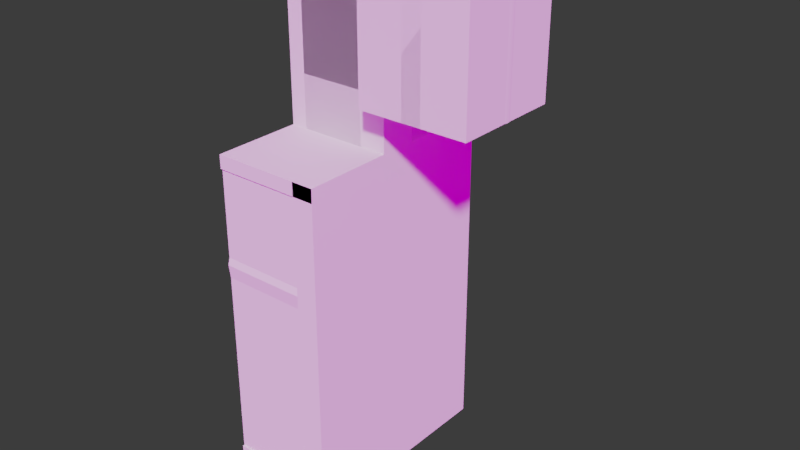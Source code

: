 # Source: pods.blend  (saved by Blender 4.2.66; exported with 4.5.12 LTS)
import bpy
from mathutils import Matrix  # noqa: F401  (used for matrix-valued properties, if any)

bpy.ops.wm.read_factory_settings(use_empty=True)
scene = bpy.context.scene
scene.name = 'Scene'

# ---- collections
col_reference = bpy.data.collections.new('reference'); scene.collection.children.link(col_reference)
col_avatars = bpy.data.collections.new('avatars'); col_reference.children.link(col_avatars)
col_images = bpy.data.collections.new('images'); col_reference.children.link(col_images)
col_scene = bpy.data.collections.new('scene'); col_reference.children.link(col_scene)
col_scratch = bpy.data.collections.new('scratch'); scene.collection.children.link(col_scratch)
col_cutters = bpy.data.collections.new('Cutters'); scene.collection.children.link(col_cutters)
col_elavator_pod = bpy.data.collections.new('elavator.pod'); scene.collection.children.link(col_elavator_pod)
col_scale_person = bpy.data.collections.new('scale-person')  # instanced only; not linked into the scene
col_scene_1 = bpy.data.collections.new('scene')  # instanced only; not linked into the scene

# ---- images (referenced by path relative to the original .blend; pixels are not part of the script)
import os
ASSET_DIR = os.environ.get("B2B_ASSET_DIR", "")  # directory of the original .blend (textures are referenced by path, not embedded)
HERE = os.path.dirname(os.path.abspath(__file__))  # packed textures are extracted next to this script under _unpacked/

def load_image(name, relpath, width, height, colorspace="sRGB"):
    """Load a texture the original file referenced (path relative to the .blend, or extracted next to this script)."""
    p = next((c for c in (os.path.join(HERE, relpath), os.path.join(ASSET_DIR, relpath)) if relpath and os.path.exists(c)), "")
    if p:
        img = bpy.data.images.load(p, check_existing=True)
        img.name = name
    else:  # same state as the original file: an image datablock whose file is absent (Cycles renders it pink)
        img = bpy.data.images.new(name, width, height)
        img.source = "FILE"
        img.filepath = "//" + (relpath or name)
    img.colorspace_settings.name = colorspace
    return img
img_air_museum_playground_4k_exr = load_image('air_museum_playground_4k.exr', 'air_museum_playground_4k.exr', 1024, 1024, 'Linear Rec.709')

# ---- materials (node trees are filled in below, after node groups)
mat_dcl_avatarwearables_r0 = bpy.data.materials.new('dcl.AvatarWearables.R0')

# ---- node groups
ng_smooth_by_angle = bpy.data.node_groups.new('Smooth by Angle', 'GeometryNodeTree')
_s = ng_smooth_by_angle.interface.new_socket(name='Mesh', in_out='OUTPUT', socket_type='NodeSocketGeometry')
_s = ng_smooth_by_angle.interface.new_socket(name='Mesh', in_out='INPUT', socket_type='NodeSocketGeometry')
_s = ng_smooth_by_angle.interface.new_socket(name='Angle', in_out='INPUT', socket_type='NodeSocketFloat')
_s.subtype = 'ANGLE'
_s.default_value = 0.5236
_s.min_value = 0.0
_s.max_value = 3.142
_s.description = 'Maximum face angle for smooth edges'
_s = ng_smooth_by_angle.interface.new_socket(name='Ignore Sharpness', in_out='INPUT', socket_type='NodeSocketBool')
_s.force_non_field = True
ng_smooth_by_angle.description = 'Set the sharpness of mesh edges based on the angle between the neighboring faces'
_N = ng_smooth_by_angle.nodes; _L = ng_smooth_by_angle.links
n0 = _N.new('GeometryNodeSetShadeSmooth'); n0.name = 'Set Shade Smooth'; n0.location = (120, -80)
n0.domain = 'EDGE'
n1 = _N.new('GeometryNodeSetShadeSmooth'); n1.name = 'Set Shade Smooth.001'; n1.location = (300, -80)
n2 = _N.new('NodeGroupOutput'); n2.name = 'Group Output'; n2.location = (480, -80)
n3 = _N.new('GeometryNodeInputMeshEdgeAngle'); n3.name = 'Edge Angle'; n3.location = (-440, -240)
n4 = _N.new('NodeGroupInput'); n4.name = 'Group Input'; n4.location = (-80, -80)
n5 = _N.new('GeometryNodeInputEdgeSmooth'); n5.name = 'Is Edge Smooth'; n5.location = (-260, -120)
n6 = _N.new('GeometryNodeInputShadeSmooth'); n6.name = 'Is Shade Smooth'; n6.location = (-440, -397)
n7 = _N.new('FunctionNodeCompare'); n7.name = 'Compare'; n7.location = (-260, -260)
n7.operation = 'LESS_EQUAL'
n7.inputs[6].default_value = (0.0, 0.0, 0.0, 0.0)
n7.inputs[7].default_value = (0.0, 0.0, 0.0, 0.0)
n8 = _N.new('FunctionNodeBooleanMath'); n8.name = 'Boolean Math.001'; n8.location = (-80, -260)
n9 = _N.new('NodeGroupInput'); n9.name = 'Group Input.001'; n9.location = (-440, -329)
n10 = _N.new('NodeGroupInput'); n10.name = 'Group Input.002'; n10.location = (-259, -189)
n11 = _N.new('FunctionNodeBooleanMath'); n11.name = 'Boolean Math'; n11.location = (-80, -149)
n11.operation = 'OR'
n12 = _N.new('FunctionNodeBooleanMath'); n12.name = 'Boolean Math.002'; n12.location = (-260, -380)
n12.operation = 'OR'
n13 = _N.new('NodeGroupInput'); n13.name = 'Group Input.003'; n13.location = (-440, -460)
_L.new(n3.outputs[0], n7.inputs[0])
_L.new(n1.outputs[0], n2.inputs[0])
_L.new(n9.outputs[1], n7.inputs[1])
_L.new(n7.outputs[0], n8.inputs[0])
_L.new(n4.outputs[0], n0.inputs[0])
_L.new(n0.outputs[0], n1.inputs[0])
_L.new(n8.outputs[0], n0.inputs[2])
_L.new(n10.outputs[2], n11.inputs[1])
_L.new(n5.outputs[0], n11.inputs[0])
_L.new(n11.outputs[0], n0.inputs[1])
_L.new(n13.outputs[2], n12.inputs[1])
_L.new(n6.outputs[0], n12.inputs[0])
_L.new(n12.outputs[0], n8.inputs[1])
n2.is_active_output = True

# ---- material node trees

# ---- world
world_world = bpy.data.worlds.new('World'); scene.world = world_world
world_world.use_nodes = True; world_world.node_tree.nodes.clear()
_N = world_world.node_tree.nodes; _L = world_world.node_tree.links
n0 = _N.new('NodeReroute'); n0.name = 'Reroute'; n0.location = (-260, 300)
n0.width = 16
n1 = _N.new('ShaderNodeBackground'); n1.name = 'Background.001'; n1.location = (280, 500)
n1.inputs[0].default_value = (0.0382, 0.0382, 0.0382, 1.0)
n2 = _N.new('ShaderNodeMixShader'); n2.name = 'Mix Shader'; n2.location = (500, 500)
n3 = _N.new('ShaderNodeOutputWorld'); n3.name = 'World Output'; n3.location = (700, 500)
n4 = _N.new('ShaderNodeLightPath'); n4.name = 'Light Path'; n4.location = (280, 600)
n5 = _N.new('ShaderNodeBackground'); n5.name = 'Background'; n5.location = (280, 360)
n6 = _N.new('ShaderNodeTexCoord'); n6.name = 'Texture Coordinate'; n6.location = (-1120, 340)
n7 = _N.new('ShaderNodeMapping'); n7.name = 'Mapping'; n7.location = (-920, 340)
n7.width = 240
n8 = _N.new('ShaderNodeTexEnvironment'); n8.name = 'Environment Texture'; n8.location = (-620, 340)
n8.width = 280
n8.image = img_air_museum_playground_4k_exr
n9 = _N.new('ShaderNodeMath'); n9.name = 'Math'; n9.location = (-180, 260)
n9.operation = 'MULTIPLY'
n9.inputs[2].default_value = 0.0
n10 = _N.new('ShaderNodeMath'); n10.name = 'Math.001'; n10.location = (40, 260)
n10.inputs[2].default_value = 0.0
_L.new(n9.outputs[0], n10.inputs[0])
_L.new(n0.outputs[0], n5.inputs[0])
_L.new(n0.outputs[0], n9.inputs[0])
_L.new(n10.outputs[0], n5.inputs[1])
_L.new(n8.outputs[0], n0.inputs[0])
_L.new(n7.outputs[0], n8.inputs[0])
_L.new(n6.outputs[0], n7.inputs[0])
_L.new(n2.outputs[0], n3.inputs[0])
_L.new(n1.outputs[0], n2.inputs[2])
_L.new(n4.outputs[0], n2.inputs[0])
_L.new(n5.outputs[0], n2.inputs[1])
n3.is_active_output = True
world_world.color = (0.05088, 0.05088, 0.05088)
world_world.use_sun_shadow = False
world_world.sun_shadow_jitter_overblur = 0.0
world_world.cycles.sample_map_resolution = 2048

# ---- meshes
me_elavator_pod_bracket = bpy.data.meshes.new('elavator.pod.bracket')
me_elavator_pod_bracket.from_pydata([(0.506, 4.098e-08, -0.6368), (0.3757, -5.215e-08, 0.6368), (0.4755, -0.1731, -0.6368), (0.353, -0.1285, 0.6368), (0.3876, -0.3253, -0.6368), (0.2878, -0.2415, 0.6368), (0.253, -0.4382, -0.6368), (0.1878, -0.3253, 0.6368), (0.08787, -0.4983, -0.6368), (0.06523, -0.37, 0.6368), (-0.08787, -0.4983, -0.6368), (-0.06523, -0.37, 0.6368), (-0.253, -0.4382, -0.6368), (-0.1878, -0.3253, 0.6368), (-0.3876, -0.3253, -0.6368), (-0.2878, -0.2415, 0.6368), (-0.4755, -0.1731, -0.6368), (-0.3471, -0.1387, 0.6368), (-0.4755, 0.1731, -0.6368), (-0.3471, 0.1387, 0.6368), (-0.3876, 0.3253, -0.6368), (-0.2878, 0.2415, 0.6368), (-0.253, 0.4382, -0.6368), (-0.1878, 0.3253, 0.6368), (-0.08787, 0.4983, -0.6368), (-0.06523, 0.37, 0.6368), (0.08787, 0.4983, -0.6368), (0.06523, 0.37, 0.6368), (0.253, 0.4382, -0.6368), (0.1878, 0.3253, 0.6368), (-1.384, 0.1731, 0.6368), (-1.384, 0.1731, -0.6368), (0.3876, 0.3253, -0.6368), (0.2878, 0.2415, 0.6368), (0.4755, 0.1731, -0.6368), (0.353, 0.1285, 0.6368), (-1.384, -0.1731, -0.6368), (-1.384, -0.1731, 0.6368), (0.4755, -0.1731, 0.6368), (0.506, 4.098e-08, 0.6368), (0.3876, -0.3253, 0.6368), (0.253, -0.4382, 0.6368), (0.08787, -0.4983, 0.6368), (-0.08787, -0.4983, 0.6368), (-0.253, -0.4382, 0.6368), (-0.3876, -0.3253, 0.6368), (-0.4755, -0.1731, 0.6368), (-0.4755, 0.1731, 0.6368), (-0.3876, 0.3253, 0.6368), (-0.253, 0.4382, 0.6368), (-0.08787, 0.4983, 0.6368), (0.08787, 0.4983, 0.6368), (0.253, 0.4382, 0.6368), (0.3876, 0.3253, 0.6368), (0.4755, 0.1731, 0.6368), (-0.7783, 0.1731, -0.6368), (-0.7783, -0.1731, -1.137), (-0.7783, 0.1731, -1.137), (-0.7783, -0.1731, -0.6368), (-0.7783, -0.1731, 0.6368), (-1.384, 0.1731, -1.137), (-1.384, -0.1731, -1.137), (-0.7783, 0.1731, 0.6368)], [], [(40, 41, 6, 4), (41, 42, 8, 6), (42, 43, 10, 8), (43, 44, 12, 10), (44, 45, 14, 12), (45, 46, 16, 14), (57, 56, 61, 60), (58, 59, 37, 36), (47, 48, 20, 18), (48, 49, 22, 20), (49, 50, 24, 22), (50, 51, 26, 24), (51, 52, 28, 26), (62, 55, 31, 30), (52, 53, 32, 28), (30, 31, 36, 37), (53, 54, 34, 32), (54, 39, 0, 34), (1, 35, 33, 29, 27, 25, 23, 21, 19, 17, 15, 13, 11, 9, 7, 5, 3), (39, 38, 2, 0), (0, 2, 4, 6, 8, 10, 12, 14, 16, 18, 20, 22, 24, 26, 28, 32, 34), (38, 40, 4, 2), (59, 62, 30, 37), (1, 3, 38, 39), (3, 5, 40, 38), (5, 7, 41, 40), (7, 9, 42, 41), (9, 11, 43, 42), (11, 13, 44, 43), (13, 15, 45, 44), (15, 17, 46, 45), (17, 19, 47, 46), (19, 21, 48, 47), (21, 23, 49, 48), (23, 25, 50, 49), (25, 27, 51, 50), (27, 29, 52, 51), (29, 33, 53, 52), (33, 35, 54, 53), (35, 1, 39, 54), (18, 16, 58, 55), (46, 47, 62, 59), (36, 31, 60, 61), (47, 18, 55, 62), (55, 58, 56, 57), (16, 46, 59, 58), (31, 55, 57, 60), (58, 36, 61, 56)])
me_elavator_pod_bracket.polygons.foreach_set('use_smooth', [True] * 48)
_k = set([(0, 2), (0, 34), (2, 4), (4, 6), (6, 8), (8, 10), (10, 12), (12, 14), (14, 16), (16, 46), (16, 58), (18, 20), (18, 47), (18, 55), (20, 22), (22, 24), (24, 26), (26, 28), (28, 32), (30, 31), (30, 37), (30, 62), (31, 60), (32, 34), (36, 37), (36, 61), (37, 59), (38, 39), (38, 40), (39, 54), (40, 41), (41, 42), (42, 43), (43, 44), (44, 45), (45, 46), (46, 59), (47, 48), (47, 62), (48, 49), (49, 50), (50, 51), (51, 52), (52, 53), (53, 54), (55, 57), (55, 58), (56, 58)])
me_elavator_pod_bracket.attributes.new('sharp_edge', 'BOOLEAN', 'EDGE').data.foreach_set('value', [ (min(e.vertices), max(e.vertices)) in _k for e in me_elavator_pod_bracket.edges])
_k = {(0, 2): 1.0, (38, 39): 1.0, (2, 4): 1.0, (38, 40): 1.0, (4, 6): 1.0, (40, 41): 1.0, (6, 8): 1.0, (41, 42): 1.0, (8, 10): 1.0, (42, 43): 1.0, (10, 12): 1.0, (43, 44): 1.0, (12, 14): 1.0, (44, 45): 1.0, (14, 16): 1.0, (45, 46): 1.0, (16, 46): 1.0, (18, 47): 1.0, (18, 20): 1.0, (47, 48): 1.0, (20, 22): 1.0, (48, 49): 1.0, (22, 24): 1.0, (49, 50): 1.0, (16, 58): 1.0, (24, 26): 1.0, (50, 51): 1.0, (47, 62): 1.0, (30, 31): 1.0, (26, 28): 1.0, (51, 52): 1.0, (28, 32): 1.0, (52, 53): 1.0, (30, 37): 1.0, (32, 34): 1.0, (53, 54): 1.0, (36, 37): 1.0, (0, 34): 1.0, (39, 54): 1.0, (18, 55): 1.0, (46, 59): 1.0, (37, 59): 1.0, (30, 62): 1.0, (55, 58): 1.0, (31, 60): 1.0, (55, 57): 1.0, (56, 58): 1.0, (36, 61): 1.0}
me_elavator_pod_bracket.attributes.new('crease_edge', 'FLOAT', 'EDGE').data.foreach_set('value', [_k.get((min(e.vertices), max(e.vertices)), 0.0) for e in me_elavator_pod_bracket.edges])
_uv = me_elavator_pod_bracket.uv_layers.new(name='UVMap')
_uv.uv.foreach_set('vector', [0.2508, 0.1127, 0.2608, 0.1127, 0.2608, 0.1227, 0.2508, 0.1227, 0.2508, 0.1127, 0.2608, 0.1127, 0.2608, 0.1227, 0.2508, 0.1227, 0.2508, 0.1127, 0.2608, 0.1127, 0.2608, 0.1227, 0.2508, 0.1227, 0.2508, 0.1127, 0.2608, 0.1127, 0.2608, 0.1227, 0.2508, 0.1227, 0.2508, 0.1127, 0.2608, 0.1127, 0.2608, 0.1227, 0.2508, 0.1227, 0.2508, 0.1127, 0.2608, 0.1127, 0.2608, 0.1227, 0.2508, 0.1227, 0.2508, 0.1127, 0.2608, 0.1127, 0.2608, 0.1227, 0.2508, 0.1227, 0.2508, 0.1127, 0.2608, 0.1127, 0.2608, 0.1227, 0.2508, 0.1227, 0.2508, 0.1127, 0.2608, 0.1127, 0.2608, 0.1227, 0.2508, 0.1227, 0.2508, 0.1127, 0.2608, 0.1127, 0.2608, 0.1227, 0.2508, 0.1227, 0.2508, 0.1127, 0.2608, 0.1127, 0.2608, 0.1227, 0.2508, 0.1227, 0.2508, 0.1127, 0.2608, 0.1127, 0.2608, 0.1227, 0.2508, 0.1227, 0.2508, 0.1127, 0.2608, 0.1127, 0.2608, 0.1227, 0.2508, 0.1227, 0.2508, 0.1127, 0.2608, 0.1127, 0.2608, 0.1227, 0.2508, 0.1227, 0.2508, 0.1127, 0.2608, 0.1127, 0.2608, 0.1227, 0.2508, 0.1227, 0.2508, 0.1127, 0.2608, 0.1127, 0.2608, 0.1227, 0.2508, 0.1227, 0.2508, 0.1127, 0.2608, 0.1127, 0.2608, 0.1227, 0.2508, 0.1227, 0.2508, 0.1127, 0.2608, 0.1127, 0.2608, 0.1227, 0.2508, 0.1227, 0.2558, 0.1227, 0.2576, 0.1223, 0.2591, 0.1214, 0.2602, 0.1199, 0.2607, 0.1181, 0.2606, 0.1163, 0.2598, 0.1147, 0.2584, 0.1134, 0.2567, 0.1128, 0.2548, 0.1128, 0.2531, 0.1134, 0.2518, 0.1147, 0.251, 0.1163, 0.2508, 0.1181, 0.2513, 0.1199, 0.2524, 0.1214, 0.254, 0.1223, 0.2508, 0.1127, 0.2608, 0.1127, 0.2608, 0.1227, 0.2508, 0.1227, 0.2558, 0.1227, 0.2576, 0.1223, 0.2591, 0.1214, 0.2602, 0.1199, 0.2607, 0.1181, 0.2606, 0.1163, 0.2598, 0.1147, 0.2584, 0.1134, 0.2567, 0.1128, 0.2548, 0.1128, 0.2531, 0.1134, 0.2518, 0.1147, 0.251, 0.1163, 0.2508, 0.1181, 0.2513, 0.1199, 0.2524, 0.1214, 0.254, 0.1223, 0.2508, 0.1127, 0.2608, 0.1127, 0.2608, 0.1227, 0.2508, 0.1227, 0.2508, 0.1127, 0.2608, 0.1127, 0.2608, 0.1227, 0.2508, 0.1227, 0.2508, 0.1127, 0.2608, 0.1127, 0.2608, 0.1227, 0.2508, 0.1227, 0.2508, 0.1127, 0.2608, 0.1127, 0.2608, 0.1227, 0.2508, 0.1227, 0.2508, 0.1127, 0.2608, 0.1127, 0.2608, 0.1227, 0.2508, 0.1227, 0.2508, 0.1127, 0.2608, 0.1127, 0.2608, 0.1227, 0.2508, 0.1227, 0.2508, 0.1127, 0.2608, 0.1127, 0.2608, 0.1227, 0.2508, 0.1227, 0.2508, 0.1127, 0.2608, 0.1127, 0.2608, 0.1227, 0.2508, 0.1227, 0.2508, 0.1127, 0.2608, 0.1127, 0.2608, 0.1227, 0.2508, 0.1227, 0.2508, 0.1127, 0.2608, 0.1127, 0.2608, 0.1227, 0.2508, 0.1227, 0.2508, 0.1127, 0.2608, 0.1127, 0.2608, 0.1227, 0.2508, 0.1227, 0.2508, 0.1127, 0.2608, 0.1127, 0.2608, 0.1227, 0.2508, 0.1227, 0.2508, 0.1127, 0.2608, 0.1127, 0.2608, 0.1227, 0.2508, 0.1227, 0.2508, 0.1127, 0.2608, 0.1127, 0.2608, 0.1227, 0.2508, 0.1227, 0.2508, 0.1127, 0.2608, 0.1127, 0.2608, 0.1227, 0.2508, 0.1227, 0.2508, 0.1127, 0.2608, 0.1127, 0.2608, 0.1227, 0.2508, 0.1227, 0.2508, 0.1127, 0.2608, 0.1127, 0.2608, 0.1227, 0.2508, 0.1227, 0.2508, 0.1127, 0.2608, 0.1127, 0.2608, 0.1227, 0.2508, 0.1227, 0.2508, 0.1127, 0.2608, 0.1127, 0.2608, 0.1227, 0.2508, 0.1227, 0.2508, 0.1127, 0.2608, 0.1127, 0.2608, 0.1227, 0.2508, 0.1227, 0.2508, 0.1127, 0.2608, 0.1127, 0.2608, 0.1227, 0.2508, 0.1227, 0.2508, 0.1127, 0.2608, 0.1127, 0.2608, 0.1227, 0.2508, 0.1227, 0.2508, 0.1127, 0.2608, 0.1127, 0.2608, 0.1227, 0.2508, 0.1227, 0.2508, 0.1127, 0.2608, 0.1127, 0.2608, 0.1227, 0.2508, 0.1227, 0.2508, 0.1127, 0.2608, 0.1127, 0.2608, 0.1227, 0.2508, 0.1227, 0.2508, 0.1127, 0.2608, 0.1127, 0.2608, 0.1227, 0.2508, 0.1227, 0.2508, 0.1127, 0.2608, 0.1127, 0.2608, 0.1227, 0.2508, 0.1227])
me_elavator_pod_bracket.materials.append(mat_dcl_avatarwearables_r0)
me_elavator_pod_bracket.update()
me_elavator_pod_main = bpy.data.meshes.new('elavator.pod.main')
me_elavator_pod_main.from_pydata([(-0.5, -0.8726, -1.009), (-0.5, 0.8726, -1.009), (0.5, 1.0, -1.0), (0.5, -1.0, -1.0), (-0.5, -0.4109, -2.875), (-0.5, -0.64, -2.676), (-0.5, -0.4785, -2.865), (-0.5, -0.5361, -2.837), (-0.5, -0.5856, -2.794), (-0.5, -0.6204, -2.741), (-0.5, -0.6838, -0.3318), (-0.5, -0.4114, -0.125), (-0.5, -0.6545, -0.2658), (-0.5, -0.6092, -0.2097), (-0.5, -0.5491, -0.164), (-0.5, -0.4829, -0.1355), (-0.5, 0.64, -2.676), (-0.5, 0.4109, -2.875), (-0.5, 0.6204, -2.741), (-0.5, 0.5856, -2.794), (-0.5, 0.5361, -2.837), (-0.5, 0.4785, -2.865), (-0.5, 0.4114, -0.125), (-0.5, 0.6838, -0.3318), (-0.5, 0.4829, -0.1355), (-0.5, 0.5491, -0.164), (-0.5, 0.6092, -0.2097), (-0.5, 0.6545, -0.2658), (0.5, -0.7625, -2.702), (0.5, -0.4205, -3.0), (0.5, -0.735, -2.794), (0.5, -0.6807, -2.877), (0.5, -0.6051, -2.943), (0.5, -0.5154, -2.985), (0.5, -0.4205, 0.0), (0.5, -0.8018, -0.2895), (0.5, -0.5173, -0.01417), (0.5, -0.6126, -0.05528), (0.5, -0.6969, -0.1193), (0.5, -0.7621, -0.2), (0.5, 0.4205, -3.0), (0.5, 0.7625, -2.702), (0.5, 0.5154, -2.985), (0.5, 0.6051, -2.943), (0.5, 0.6807, -2.877), (0.5, 0.735, -2.794), (0.5, 0.8018, -0.2895), (0.5, 0.4205, 0.0), (0.5, 0.7621, -0.2), (0.5, 0.6969, -0.1193), (0.5, 0.6126, -0.05528), (0.5, 0.5173, -0.01417), (-0.5, 0.4205, -3.0), (-0.5, 0.5154, -2.985), (-0.5, 0.6051, -2.943), (-0.5, 0.6807, -2.877), (-0.5, 0.735, -2.794), (-0.5, 0.7625, -2.702), (-0.5, 0.5173, -0.01417), (-0.5, 0.4205, 0.0), (-0.5, 0.6126, -0.05528), (-0.5, 0.6969, -0.1193), (-0.5, 0.7621, -0.2), (-0.5, 0.8018, -0.2895), (-0.5, -0.5154, -2.985), (-0.5, -0.4205, -3.0), (-0.5, -0.6051, -2.943), (-0.5, -0.6807, -2.877), (-0.5, -0.735, -2.794), (-0.5, -0.7625, -2.702), (-0.5, -0.4205, 0.0), (-0.5, -0.5173, -0.01417), (-0.5, -0.6126, -0.05528), (-0.5, -0.6969, -0.1193), (-0.5, -0.7621, -0.2), (-0.5, -0.8018, -0.2895), (-0.5, -1.0, -1.0), (-0.5, 1.0, -1.0), (0.3, -0.8726, -1.009), (0.3, 0.8726, -1.009), (0.3, 0.4109, -2.875), (0.3, 0.4785, -2.865), (0.3, 0.5361, -2.837), (0.3, 0.5856, -2.794), (0.3, 0.6204, -2.741), (0.3, 0.64, -2.676), (0.3, 0.4829, -0.1355), (0.3, 0.4114, -0.125), (0.3, 0.5491, -0.164), (0.3, 0.6092, -0.2097), (0.3, 0.6545, -0.2658), (0.3, 0.6838, -0.3318), (0.3, -0.4785, -2.865), (0.3, -0.4109, -2.875), (0.3, -0.5361, -2.837), (0.3, -0.5856, -2.794), (0.3, -0.6204, -2.741), (0.3, -0.64, -2.676), (0.3, -0.4114, -0.125), (0.3, -0.4829, -0.1355), (0.3, -0.5491, -0.164), (0.3, -0.6092, -0.2097), (0.3, -0.6545, -0.2658), (0.3, -0.6838, -0.3318), (-0.5, -0.8132, -2.339), (-0.5, -0.9159, -1.603), (0.5, -0.8132, -2.339), (0.5, -0.9159, -1.603), (-0.5, -0.6895, -2.321), (-0.5, -0.791, -1.594), (0.3, -0.791, -1.594), (0.3, -0.6895, -2.321), (-0.5, 0.9159, -1.603), (-0.5, 0.8132, -2.339), (0.5, 0.9159, -1.603), (0.5, 0.8132, -2.339), (-0.5, 0.791, -1.594), (-0.5, 0.6895, -2.321), (0.3, 0.6895, -2.321), (0.3, 0.791, -1.594), (-0.5, -0.8386, -2.157), (0.3, 0.7143, -2.144), (-0.5, -0.7143, -2.144), (0.5, -0.8386, -2.157), (0.3, -0.7143, -2.144), (-0.5, 0.7143, -2.144), (-0.5, 0.8386, -2.157), (0.5, 0.8386, -2.157), (0.3, -0.7019, -2.232), (-0.5, 0.7019, -2.232), (-0.5, 0.8259, -2.248), (0.5, 0.8259, -2.248), (-0.5, -0.8259, -2.248), (0.3, 0.7019, -2.232), (-0.5, -0.7019, -2.232), (0.5, -0.8259, -2.248), (0.5, 0.8726, -1.913), (-0.5, 0.8726, -1.913), (-0.5, 0.7477, -1.904), (0.3, -0.7477, -1.904), (0.3, 0.7477, -1.904), (0.5, -0.8726, -1.913), (-0.5, -0.7477, -1.904), (-0.5, -0.8726, -1.913)], [], [(17, 4, 93, 80), (109, 0, 78, 110), (23, 1, 79, 91), (107, 114, 2, 3), (116, 1, 77, 112), (2, 46, 48, 49, 50, 51, 47, 34, 36, 37, 38, 39, 35, 3), (77, 63, 46, 2), (3, 35, 75, 76), (40, 52, 53, 42), (42, 53, 54, 43), (43, 54, 55, 44), (44, 55, 56, 45), (45, 56, 57, 41), (59, 47, 51, 58), (58, 51, 50, 60), (60, 50, 49, 61), (61, 49, 48, 62), (62, 48, 46, 63), (65, 29, 33, 64), (64, 33, 32, 66), (66, 32, 31, 67), (67, 31, 30, 68), (68, 30, 28, 69), (34, 70, 71, 36), (36, 71, 72, 37), (37, 72, 73, 38), (38, 73, 74, 39), (39, 74, 75, 35), (4, 6, 92, 93), (17, 21, 53, 52), (21, 20, 54, 53), (20, 19, 55, 54), (19, 18, 56, 55), (18, 16, 57, 56), (24, 22, 59, 58), (25, 24, 58, 60), (26, 25, 60, 61), (27, 26, 61, 62), (23, 27, 62, 63), (6, 4, 65, 64), (7, 6, 64, 66), (8, 7, 66, 67), (9, 8, 67, 68), (5, 9, 68, 69), (11, 15, 71, 70), (15, 14, 72, 71), (14, 13, 73, 72), (13, 12, 74, 73), (12, 10, 75, 74), (52, 40, 29, 65), (107, 3, 76, 105), (117, 16, 85, 118), (10, 0, 76, 75), (47, 59, 70, 34), (1, 23, 63, 77), (78, 103, 102, 101, 100, 99, 98, 87, 86, 88, 89, 90, 91, 79), (57, 113, 115, 41), (18, 19, 83, 84), (12, 13, 101, 102), (6, 7, 94, 92), (16, 18, 84, 85), (10, 12, 102, 103), (7, 8, 95, 94), (22, 24, 86, 87), (4, 17, 52, 65), (8, 9, 96, 95), (24, 25, 88, 86), (5, 108, 111, 97), (9, 5, 97, 96), (25, 26, 89, 88), (1, 116, 119, 79), (21, 17, 80, 81), (15, 11, 98, 99), (26, 27, 90, 89), (0, 10, 103, 78), (20, 21, 81, 82), (14, 15, 99, 100), (27, 23, 91, 90), (22, 11, 70, 59), (19, 20, 82, 83), (13, 14, 100, 101), (11, 22, 87, 98), (119, 110, 78, 79), (28, 106, 104, 69), (108, 5, 69, 104), (112, 137, 138, 116), (112, 77, 2, 114), (16, 117, 113, 57), (40, 42, 43, 44, 45, 41, 115, 106, 28, 30, 31, 32, 33, 29), (93, 92, 94, 95, 96, 97, 111, 118, 85, 84, 83, 82, 81, 80), (134, 128, 111, 108), (141, 136, 114, 107), (135, 132, 104, 106), (142, 143, 105, 109), (129, 130, 113, 117), (130, 131, 115, 113), (131, 135, 106, 115), (128, 133, 118, 111), (0, 109, 105, 76), (140, 139, 110, 119), (143, 141, 107, 105), (122, 120, 143, 142), (110, 139, 142, 109), (138, 140, 119, 116), (129, 133, 121, 125), (134, 132, 120, 122), (136, 141, 123, 127), (137, 136, 127, 126), (138, 137, 126, 125), (141, 143, 120, 123), (142, 139, 124, 122), (108, 104, 132, 134), (117, 118, 133, 129), (124, 121, 133, 128), (127, 123, 135, 131), (126, 127, 131, 130), (125, 126, 130, 129), (123, 120, 132, 135), (122, 124, 128, 134), (125, 121, 140, 138), (139, 140, 121, 124), (114, 136, 137, 112)])
me_elavator_pod_main.polygons.foreach_set('use_smooth', [True] * 122)
_k = set([(0, 10), (0, 78), (0, 109), (1, 23), (1, 79), (1, 116), (2, 46), (2, 77), (2, 114), (3, 35), (3, 76), (3, 107), (4, 6), (4, 17), (5, 9), (5, 108), (6, 7), (7, 8), (8, 9), (10, 12), (11, 15), (11, 22), (12, 13), (13, 14), (14, 15), (16, 18), (16, 117), (17, 21), (18, 19), (19, 20), (20, 21), (22, 24), (23, 27), (24, 25), (25, 26), (26, 27), (28, 30), (28, 106), (29, 33), (29, 40), (30, 31), (31, 32), (32, 33), (34, 36), (34, 47), (35, 39), (36, 37), (37, 38), (38, 39), (40, 42), (41, 45), (41, 115), (42, 43), (43, 44), (44, 45), (46, 48), (47, 51), (48, 49), (49, 50), (50, 51), (52, 53), (52, 65), (53, 54), (54, 55), (55, 56), (56, 57), (57, 113), (58, 59), (58, 60), (59, 70), (60, 61), (61, 62), (62, 63), (63, 77), (64, 65), (64, 66), (66, 67), (67, 68), (68, 69), (69, 104), (70, 71), (71, 72), (72, 73), (73, 74), (74, 75), (75, 76), (76, 105), (77, 112), (78, 103), (78, 110), (79, 91), (79, 119), (80, 81), (80, 93), (81, 82), (82, 83), (83, 84), (84, 85), (85, 118), (86, 87), (86, 88), (87, 98), (88, 89), (89, 90), (90, 91), (92, 93), (92, 94), (94, 95), (95, 96), (96, 97), (97, 111), (98, 99), (99, 100), (100, 101), (101, 102), (102, 103), (104, 132), (105, 143), (106, 135), (107, 141), (108, 134), (109, 142), (110, 139), (111, 128), (112, 137), (113, 130), (114, 136), (115, 131), (116, 138), (117, 129), (118, 133), (119, 140), (120, 132), (120, 143), (121, 133), (121, 140), (122, 134), (122, 142), (123, 135), (123, 141), (124, 128), (124, 139), (125, 129), (125, 138), (126, 130), (126, 137), (127, 131), (127, 136)])
me_elavator_pod_main.attributes.new('sharp_edge', 'BOOLEAN', 'EDGE').data.foreach_set('value', [ (min(e.vertices), max(e.vertices)) in _k for e in me_elavator_pod_main.edges])
_k = {(3, 76): 1.0, (2, 77): 1.0, (40, 42): 1.0, (52, 53): 1.0, (42, 43): 1.0, (53, 54): 1.0, (43, 44): 1.0, (54, 55): 1.0, (44, 45): 1.0, (55, 56): 1.0, (41, 45): 1.0, (56, 57): 1.0, (58, 59): 1.0, (47, 51): 1.0, (58, 60): 1.0, (50, 51): 1.0, (60, 61): 1.0, (49, 50): 1.0, (61, 62): 1.0, (48, 49): 1.0, (62, 63): 1.0, (46, 48): 1.0, (64, 65): 1.0, (29, 33): 1.0, (64, 66): 1.0, (32, 33): 1.0, (66, 67): 1.0, (31, 32): 1.0, (67, 68): 1.0, (30, 31): 1.0, (68, 69): 1.0, (28, 30): 1.0, (34, 36): 1.0, (70, 71): 1.0, (36, 37): 1.0, (71, 72): 1.0, (37, 38): 1.0, (72, 73): 1.0, (38, 39): 1.0, (73, 74): 1.0, (35, 39): 1.0, (74, 75): 1.0, (3, 35): 1.0, (75, 76): 1.0, (63, 77): 1.0, (2, 46): 1.0, (17, 21): 1.0, (20, 21): 1.0, (19, 20): 1.0, (18, 19): 1.0, (16, 18): 1.0, (22, 24): 1.0, (24, 25): 1.0, (25, 26): 1.0, (26, 27): 1.0, (23, 27): 1.0, (4, 6): 1.0, (6, 7): 1.0, (7, 8): 1.0, (8, 9): 1.0, (5, 9): 1.0, (11, 15): 1.0, (14, 15): 1.0, (13, 14): 1.0, (12, 13): 1.0, (10, 12): 1.0, (0, 10): 1.0, (1, 23): 1.0, (80, 81): 1.0, (81, 82): 1.0, (82, 83): 1.0, (83, 84): 1.0, (84, 85): 1.0, (86, 87): 1.0, (86, 88): 1.0, (88, 89): 1.0, (89, 90): 1.0, (90, 91): 1.0, (92, 93): 1.0, (92, 94): 1.0, (94, 95): 1.0, (95, 96): 1.0, (96, 97): 1.0, (98, 99): 1.0, (99, 100): 1.0, (100, 101): 1.0, (101, 102): 1.0, (102, 103): 1.0, (78, 103): 1.0, (79, 91): 1.0, (1, 79): 1.0, (0, 78): 1.0, (59, 70): 1.0, (34, 47): 1.0, (11, 22): 1.0, (87, 98): 1.0, (52, 65): 1.0, (29, 40): 1.0, (4, 17): 1.0, (80, 93): 1.0, (109, 142): 1.0, (111, 128): 1.0, (105, 143): 1.0, (107, 141): 1.0, (117, 129): 1.0, (119, 140): 1.0, (113, 130): 1.0, (115, 131): 1.0, (0, 109): 1.0, (76, 105): 1.0, (28, 106): 1.0, (69, 104): 1.0, (5, 108): 1.0, (3, 107): 1.0, (2, 114): 1.0, (41, 115): 1.0, (78, 110): 1.0, (97, 111): 1.0, (79, 119): 1.0, (85, 118): 1.0, (57, 113): 1.0, (16, 117): 1.0, (77, 112): 1.0, (1, 116): 1.0, (120, 132): 1.0, (121, 133): 1.0, (122, 134): 1.0, (123, 135): 1.0, (124, 139): 1.0, (125, 138): 1.0, (126, 137): 1.0, (127, 136): 1.0, (124, 128): 1.0, (125, 129): 1.0, (126, 130): 1.0, (127, 131): 1.0, (104, 132): 1.0, (118, 133): 1.0, (108, 134): 1.0, (106, 135): 1.0, (114, 136): 1.0, (112, 137): 1.0, (116, 138): 1.0, (110, 139): 1.0, (121, 140): 1.0, (123, 141): 1.0, (122, 142): 1.0, (120, 143): 1.0}
me_elavator_pod_main.attributes.new('crease_edge', 'FLOAT', 'EDGE').data.foreach_set('value', [_k.get((min(e.vertices), max(e.vertices)), 0.0) for e in me_elavator_pod_main.edges])
_uv = me_elavator_pod_main.uv_layers.new(name='UVMap')
_uv.uv.foreach_set('vector', [0.2521, 0.11, 0.2621, 0.11, 0.2621, 0.12, 0.2521, 0.12, 0.2573, 0.1127, 0.2608, 0.1127, 0.2608, 0.1227, 0.2573, 0.1227, 0.2508, 0.1127, 0.2608, 0.1127, 0.2608, 0.1227, 0.2508, 0.1227, 0.2561, 0.1128, 0.2592, 0.1142, 0.2587, 0.1136, 0.2568, 0.1128, 0.2573, 0.1127, 0.2608, 0.1127, 0.2608, 0.1227, 0.2572, 0.1227, 0.2558, 0.1227, 0.2578, 0.1222, 0.2595, 0.121, 0.2605, 0.1192, 0.2607, 0.1172, 0.2601, 0.1152, 0.2587, 0.1136, 0.2547, 0.1128, 0.2528, 0.1136, 0.2514, 0.1152, 0.2508, 0.1172, 0.251, 0.1192, 0.2521, 0.121, 0.2537, 0.1222, 0.2508, 0.1127, 0.2608, 0.1127, 0.2608, 0.1227, 0.2508, 0.1227, 0.2508, 0.1127, 0.2608, 0.1127, 0.2608, 0.1227, 0.2508, 0.1227, 0.2508, 0.1127, 0.2608, 0.1127, 0.2608, 0.1227, 0.2508, 0.1227, 0.2508, 0.1127, 0.2608, 0.1127, 0.2608, 0.1227, 0.2508, 0.1227, 0.2508, 0.1127, 0.2608, 0.1127, 0.2608, 0.1227, 0.2508, 0.1227, 0.2508, 0.1127, 0.2608, 0.1127, 0.2608, 0.1227, 0.2508, 0.1227, 0.2508, 0.1127, 0.2608, 0.1127, 0.2608, 0.1227, 0.2508, 0.1227, 0.2508, 0.1127, 0.2608, 0.1127, 0.2608, 0.1227, 0.2508, 0.1227, 0.2508, 0.1127, 0.2608, 0.1127, 0.2608, 0.1227, 0.2508, 0.1227, 0.2508, 0.1127, 0.2608, 0.1127, 0.2608, 0.1227, 0.2508, 0.1227, 0.2508, 0.1127, 0.2608, 0.1127, 0.2608, 0.1227, 0.2508, 0.1227, 0.2508, 0.1127, 0.2608, 0.1127, 0.2608, 0.1227, 0.2508, 0.1227, 0.2508, 0.1127, 0.2608, 0.1127, 0.2608, 0.1227, 0.2508, 0.1227, 0.2508, 0.1127, 0.2608, 0.1127, 0.2608, 0.1227, 0.2508, 0.1227, 0.2508, 0.1127, 0.2608, 0.1127, 0.2608, 0.1227, 0.2508, 0.1227, 0.2508, 0.1127, 0.2608, 0.1127, 0.2608, 0.1227, 0.2508, 0.1227, 0.2508, 0.1127, 0.2608, 0.1127, 0.2608, 0.1227, 0.2508, 0.1227, 0.2508, 0.1127, 0.2608, 0.1127, 0.2608, 0.1227, 0.2508, 0.1227, 0.2508, 0.1127, 0.2608, 0.1127, 0.2608, 0.1227, 0.2508, 0.1227, 0.2508, 0.1127, 0.2608, 0.1127, 0.2608, 0.1227, 0.2508, 0.1227, 0.2508, 0.1127, 0.2608, 0.1127, 0.2608, 0.1227, 0.2508, 0.1227, 0.2508, 0.1127, 0.2608, 0.1127, 0.2608, 0.1227, 0.2508, 0.1227, 0.2508, 0.1127, 0.2608, 0.1127, 0.2608, 0.1227, 0.2508, 0.1227, 0.2508, 0.1127, 0.2608, 0.1127, 0.2608, 0.1227, 0.2508, 0.1227, 0.2508, 0.1127, 0.2608, 0.1127, 0.2608, 0.1227, 0.2508, 0.1227, 0.2508, 0.1127, 0.2608, 0.1127, 0.2608, 0.1227, 0.2508, 0.1227, 0.2508, 0.1127, 0.2608, 0.1127, 0.2608, 0.1227, 0.2508, 0.1227, 0.2508, 0.1127, 0.2608, 0.1127, 0.2608, 0.1227, 0.2508, 0.1227, 0.2508, 0.1127, 0.2608, 0.1127, 0.2608, 0.1227, 0.2508, 0.1227, 0.2508, 0.1127, 0.2608, 0.1127, 0.2608, 0.1227, 0.2508, 0.1227, 0.2508, 0.1127, 0.2608, 0.1127, 0.2608, 0.1227, 0.2508, 0.1227, 0.2508, 0.1127, 0.2608, 0.1127, 0.2608, 0.1227, 0.2508, 0.1227, 0.2508, 0.1127, 0.2608, 0.1127, 0.2608, 0.1227, 0.2508, 0.1227, 0.2508, 0.1127, 0.2608, 0.1127, 0.2608, 0.1227, 0.2508, 0.1227, 0.2508, 0.1127, 0.2608, 0.1127, 0.2608, 0.1227, 0.2508, 0.1227, 0.2508, 0.1127, 0.2608, 0.1127, 0.2608, 0.1227, 0.2508, 0.1227, 0.2508, 0.1127, 0.2608, 0.1127, 0.2608, 0.1227, 0.2508, 0.1227, 0.2508, 0.1127, 0.2608, 0.1127, 0.2608, 0.1227, 0.2508, 0.1227, 0.2508, 0.1127, 0.2608, 0.1127, 0.2608, 0.1227, 0.2508, 0.1227, 0.2508, 0.1127, 0.2608, 0.1127, 0.2608, 0.1227, 0.2508, 0.1227, 0.2508, 0.1127, 0.2608, 0.1127, 0.2608, 0.1227, 0.2508, 0.1227, 0.2508, 0.1127, 0.2608, 0.1127, 0.2608, 0.1227, 0.2508, 0.1227, 0.2508, 0.1127, 0.2608, 0.1127, 0.2608, 0.1227, 0.2508, 0.1227, 0.2508, 0.1127, 0.2608, 0.1127, 0.2608, 0.1227, 0.2508, 0.1227, 0.2572, 0.1127, 0.2608, 0.1127, 0.2608, 0.1227, 0.2572, 0.1227, 0.2557, 0.1127, 0.2608, 0.1127, 0.2608, 0.1227, 0.2586, 0.1227, 0.2508, 0.1127, 0.2608, 0.1127, 0.2608, 0.1227, 0.2508, 0.1227, 0.2508, 0.1127, 0.2608, 0.1127, 0.2608, 0.1227, 0.2508, 0.1227, 0.2508, 0.1127, 0.2608, 0.1127, 0.2608, 0.1227, 0.2508, 0.1227, 0.2558, 0.1227, 0.2578, 0.1222, 0.2595, 0.121, 0.2605, 0.1192, 0.2607, 0.1172, 0.2601, 0.1152, 0.2587, 0.1136, 0.2547, 0.1128, 0.2528, 0.1136, 0.2514, 0.1152, 0.2508, 0.1172, 0.251, 0.1192, 0.2521, 0.121, 0.2537, 0.1222, 0.2508, 0.1127, 0.2529, 0.1127, 0.2529, 0.1227, 0.2508, 0.1227, 0.2508, 0.1127, 0.2608, 0.1127, 0.2608, 0.1227, 0.2508, 0.1227, 0.2508, 0.1127, 0.2608, 0.1127, 0.2608, 0.1227, 0.2508, 0.1227, 0.2508, 0.1127, 0.2608, 0.1127, 0.2608, 0.1227, 0.2508, 0.1227, 0.2508, 0.1127, 0.2608, 0.1127, 0.2608, 0.1227, 0.2508, 0.1227, 0.2508, 0.1127, 0.2608, 0.1127, 0.2608, 0.1227, 0.2508, 0.1227, 0.2508, 0.1127, 0.2608, 0.1127, 0.2608, 0.1227, 0.2508, 0.1227, 0.2508, 0.1127, 0.2608, 0.1127, 0.2608, 0.1227, 0.2508, 0.1227, 0.2508, 0.1127, 0.2608, 0.1127, 0.2608, 0.1227, 0.2508, 0.1227, 0.2508, 0.1127, 0.2608, 0.1127, 0.2608, 0.1227, 0.2508, 0.1227, 0.2508, 0.1127, 0.2608, 0.1127, 0.2608, 0.1227, 0.2508, 0.1227, 0.2508, 0.1127, 0.2558, 0.1127, 0.2529, 0.1227, 0.2508, 0.1227, 0.2508, 0.1127, 0.2608, 0.1127, 0.2608, 0.1227, 0.2508, 0.1227, 0.2508, 0.1127, 0.2608, 0.1127, 0.2608, 0.1227, 0.2508, 0.1227, 0.2508, 0.1127, 0.2543, 0.1127, 0.2543, 0.1227, 0.2508, 0.1227, 0.2508, 0.1127, 0.2608, 0.1127, 0.2608, 0.1227, 0.2508, 0.1227, 0.2508, 0.1127, 0.2608, 0.1127, 0.2608, 0.1227, 0.2508, 0.1227, 0.2508, 0.1127, 0.2608, 0.1127, 0.2608, 0.1227, 0.2508, 0.1227, 0.2508, 0.1127, 0.2608, 0.1127, 0.2608, 0.1227, 0.2508, 0.1227, 0.2508, 0.1127, 0.2608, 0.1127, 0.2608, 0.1227, 0.2508, 0.1227, 0.2508, 0.1127, 0.2608, 0.1127, 0.2608, 0.1227, 0.2508, 0.1227, 0.2508, 0.1127, 0.2608, 0.1127, 0.2608, 0.1227, 0.2508, 0.1227, 0.2508, 0.1127, 0.2608, 0.1127, 0.2608, 0.1227, 0.2508, 0.1227, 0.2508, 0.1127, 0.2608, 0.1127, 0.2608, 0.1227, 0.2508, 0.1227, 0.2508, 0.1127, 0.2608, 0.1127, 0.2608, 0.1227, 0.2508, 0.1227, 0.2508, 0.1127, 0.2608, 0.1127, 0.2608, 0.1227, 0.2508, 0.1227, 0.2561, 0.1128, 0.2592, 0.1142, 0.2587, 0.1136, 0.2568, 0.1128, 0.2508, 0.1127, 0.254, 0.1127, 0.2557, 0.1227, 0.2508, 0.1227, 0.2558, 0.1127, 0.2608, 0.1127, 0.2608, 0.1227, 0.2557, 0.1227, 0.2572, 0.1227, 0.2554, 0.1227, 0.2554, 0.1127, 0.2573, 0.1127, 0.2572, 0.1127, 0.2608, 0.1127, 0.2608, 0.1227, 0.2572, 0.1227, 0.2508, 0.1127, 0.2557, 0.1127, 0.2529, 0.1227, 0.2508, 0.1227, 0.2558, 0.1227, 0.2578, 0.1222, 0.2595, 0.121, 0.2605, 0.1192, 0.2607, 0.1172, 0.2601, 0.1152, 0.2598, 0.1148, 0.254, 0.1127, 0.2547, 0.1128, 0.2528, 0.1136, 0.2514, 0.1152, 0.2508, 0.1172, 0.251, 0.1192, 0.2521, 0.121, 0.2558, 0.1227, 0.2578, 0.1222, 0.2595, 0.121, 0.2605, 0.1192, 0.2607, 0.1172, 0.2601, 0.1152, 0.2598, 0.1148, 0.2552, 0.1128, 0.2547, 0.1128, 0.2528, 0.1136, 0.2514, 0.1152, 0.2508, 0.1172, 0.251, 0.1192, 0.2521, 0.121, 0.2624, 0.07317, 0.2602, 0.08317, 0.2597, 0.08317, 0.2626, 0.07317, 0.2557, 0.1128, 0.2595, 0.1145, 0.2592, 0.1142, 0.2561, 0.1128, 0.2611, 0.07321, 0.2624, 0.08317, 0.2625, 0.08317, 0.2608, 0.07322, 0.2561, 0.1127, 0.2561, 0.1227, 0.2543, 0.1227, 0.2543, 0.1127, 0.2624, 0.07317, 0.2602, 0.08317, 0.2597, 0.08317, 0.2625, 0.07317, 0.2602, 0.07317, 0.2602, 0.08317, 0.2597, 0.08317, 0.2597, 0.07317, 0.2665, 0.07525, 0.2612, 0.07324, 0.2608, 0.07322, 0.2666, 0.07534, 0.2665, 0.07526, 0.2621, 0.07328, 0.262, 0.07328, 0.2666, 0.07534, 0.2508, 0.1127, 0.2543, 0.1127, 0.2543, 0.1227, 0.2508, 0.1227, 0.2557, 0.1128, 0.2595, 0.1145, 0.2592, 0.1142, 0.2561, 0.1128, 0.2554, 0.1227, 0.2554, 0.1127, 0.2572, 0.1127, 0.2572, 0.1227, 0.263, 0.07317, 0.2629, 0.08317, 0.2629, 0.08317, 0.263, 0.07317, 0.2573, 0.1227, 0.2554, 0.1227, 0.2554, 0.1127, 0.2573, 0.1127, 0.2561, 0.1127, 0.2561, 0.1227, 0.2543, 0.1227, 0.2543, 0.1127, 0.2559, 0.1127, 0.2581, 0.1227, 0.2576, 0.1227, 0.2561, 0.1127, 0.256, 0.1127, 0.2559, 0.1227, 0.2561, 0.1227, 0.2562, 0.1127, 0.2663, 0.07495, 0.2625, 0.07328, 0.2616, 0.07325, 0.2665, 0.07517, 0.2622, 0.07317, 0.2622, 0.08317, 0.2608, 0.08317, 0.2608, 0.07317, 0.2622, 0.07317, 0.2622, 0.08317, 0.2608, 0.08317, 0.2622, 0.07317, 0.2622, 0.07317, 0.2622, 0.08317, 0.2622, 0.08317, 0.2613, 0.07319, 0.2622, 0.07317, 0.2622, 0.08317, 0.2608, 0.08317, 0.2622, 0.07317, 0.2626, 0.07317, 0.2625, 0.08317, 0.2627, 0.08317, 0.2628, 0.07317, 0.2625, 0.07317, 0.2655, 0.08317, 0.2649, 0.08317, 0.2627, 0.07317, 0.2597, 0.1147, 0.2554, 0.1128, 0.2553, 0.1128, 0.2597, 0.1148, 0.2597, 0.1147, 0.2548, 0.1128, 0.2544, 0.1127, 0.2597, 0.1148, 0.254, 0.1127, 0.254, 0.1227, 0.2534, 0.1227, 0.2534, 0.1127, 0.2554, 0.1127, 0.254, 0.1227, 0.2534, 0.1227, 0.2555, 0.1127, 0.2545, 0.1127, 0.2554, 0.1227, 0.2556, 0.1227, 0.2543, 0.1127, 0.2554, 0.1127, 0.254, 0.1227, 0.2534, 0.1227, 0.2556, 0.1127, 0.2629, 0.07317, 0.2644, 0.08317, 0.263, 0.08317, 0.263, 0.07317, 0.2663, 0.07495, 0.2625, 0.07328, 0.2622, 0.07328, 0.2665, 0.07517, 0.2572, 0.1227, 0.2554, 0.1227, 0.2554, 0.1127, 0.2572, 0.1127])
me_elavator_pod_main.materials.append(mat_dcl_avatarwearables_r0)
me_elavator_pod_main.update()
me_elavator_pod_cable__collider_box = bpy.data.meshes.new('elavator.pod.cable._collider_box')
me_elavator_pod_cable__collider_box.from_pydata([(-0.5, -0.4983, -0.6368), (-0.5, -0.4983, 0.6368), (-0.5, 0.4983, -0.6368), (-0.5, 0.4983, 0.6368), (0.5, -0.4983, -0.6368), (0.5, -0.4983, 0.6368), (0.5, 0.4983, -0.6368), (0.5, 0.4983, 0.6368)], [], [(0, 1, 3, 2), (2, 3, 7, 6), (6, 7, 5, 4), (4, 5, 1, 0), (2, 6, 4, 0), (7, 3, 1, 5)])
_uv = me_elavator_pod_cable__collider_box.uv_layers.new(name='UVMap')
_uv.uv.foreach_set('vector', [0.375, 0.0, 0.625, 0.0, 0.625, 0.25, 0.375, 0.25, 0.375, 0.25, 0.625, 0.25, 0.6875, 0.4375, 0.3125, 0.4375, 0.3125, 0.4375, 0.6875, 0.4375, 0.6875, 0.8125, 0.3125, 0.8125, 0.3125, 0.8125, 0.6875, 0.8125, 0.625, 1.0, 0.375, 1.0, 0.125, 0.5, 0.3125, 0.4375, 0.3125, 0.8125, 0.125, 0.75, 0.6875, 0.4375, 0.875, 0.5, 0.875, 0.75, 0.6875, 0.8125])
me_elavator_pod_cable__collider_box.update()
me_elavator_pod_left__collider_box = bpy.data.meshes.new('elavator.pod.left._collider_box')
me_elavator_pod_left__collider_box.from_pydata([(-0.5, -0.125, -1.5), (-0.5, -0.125, 1.5), (-0.5, 0.125, -1.5), (-0.5, 0.125, 1.5), (0.5, -0.125, -1.5), (0.5, -0.125, 1.5), (0.5, 0.125, -1.5), (0.5, 0.125, 1.5)], [], [(0, 1, 3, 2), (2, 3, 7, 6), (6, 7, 5, 4), (4, 5, 1, 0), (2, 6, 4, 0), (7, 3, 1, 5)])
_uv = me_elavator_pod_left__collider_box.uv_layers.new(name='UVMap')
_uv.uv.foreach_set('vector', [0.375, 0.0, 0.625, 0.0, 0.625, 0.25, 0.375, 0.25, 0.375, 0.25, 0.625, 0.25, 0.6875, 0.4375, 0.3125, 0.4375, 0.3125, 0.4375, 0.6875, 0.4375, 0.6875, 0.8125, 0.3125, 0.8125, 0.3125, 0.8125, 0.6875, 0.8125, 0.625, 1.0, 0.375, 1.0, 0.125, 0.5, 0.3125, 0.4375, 0.3125, 0.8125, 0.125, 0.75, 0.6875, 0.4375, 0.875, 0.5, 0.875, 0.75, 0.6875, 0.8125])
me_elavator_pod_left__collider_box.update()
me_elavator_pod_right__collider_box = bpy.data.meshes.new('elavator.pod.right._collider_box')
me_elavator_pod_right__collider_box.from_pydata([(-0.5, -0.125, -1.5), (-0.5, -0.125, 1.5), (-0.5, 0.125, -1.5), (-0.5, 0.125, 1.5), (0.5, -0.125, -1.5), (0.5, -0.125, 1.5), (0.5, 0.125, -1.5), (0.5, 0.125, 1.5)], [], [(0, 1, 3, 2), (2, 3, 7, 6), (6, 7, 5, 4), (4, 5, 1, 0), (2, 6, 4, 0), (7, 3, 1, 5)])
_uv = me_elavator_pod_right__collider_box.uv_layers.new(name='UVMap')
_uv.uv.foreach_set('vector', [0.375, 0.0, 0.625, 0.0, 0.625, 0.25, 0.375, 0.25, 0.375, 0.25, 0.625, 0.25, 0.6875, 0.4375, 0.3125, 0.4375, 0.3125, 0.4375, 0.6875, 0.4375, 0.6875, 0.8125, 0.3125, 0.8125, 0.3125, 0.8125, 0.6875, 0.8125, 0.625, 1.0, 0.375, 1.0, 0.125, 0.5, 0.3125, 0.4375, 0.3125, 0.8125, 0.125, 0.75, 0.6875, 0.4375, 0.875, 0.5, 0.875, 0.75, 0.6875, 0.8125])
me_elavator_pod_right__collider_box.update()
me_elavator_pod_support__collider_box = bpy.data.meshes.new('elavator.pod.support._collider_box')
me_elavator_pod_support__collider_box.from_pydata([(-0.5, -0.1731, -0.8777), (-0.5, -0.1731, 0.8777), (-0.5, 0.1731, -0.8777), (-0.5, 0.1731, 0.8777), (0.5, -0.1731, -0.8777), (0.5, -0.1731, 0.8777), (0.5, 0.1731, -0.8777), (0.5, 0.1731, 0.8777)], [], [(0, 1, 3, 2), (2, 3, 7, 6), (6, 7, 5, 4), (4, 5, 1, 0), (2, 6, 4, 0), (7, 3, 1, 5)])
_uv = me_elavator_pod_support__collider_box.uv_layers.new(name='UVMap')
_uv.uv.foreach_set('vector', [0.375, 0.0, 0.625, 0.0, 0.625, 0.25, 0.375, 0.25, 0.375, 0.25, 0.625, 0.25, 0.6875, 0.4375, 0.3125, 0.4375, 0.3125, 0.4375, 0.6875, 0.4375, 0.6875, 0.8125, 0.3125, 0.8125, 0.3125, 0.8125, 0.6875, 0.8125, 0.625, 1.0, 0.375, 1.0, 0.125, 0.5, 0.3125, 0.4375, 0.3125, 0.8125, 0.125, 0.75, 0.6875, 0.4375, 0.875, 0.5, 0.875, 0.75, 0.6875, 0.8125])
me_elavator_pod_support__collider_box.update()
me_elavator_pod_top__collider_box = bpy.data.meshes.new('elavator.pod.top._collider_box')
me_elavator_pod_top__collider_box.from_pydata([(-0.5, -1.0, -0.0625), (-0.5, -1.0, 0.0625), (-0.5, 1.0, -0.0625), (-0.5, 1.0, 0.0625), (0.5, -1.0, -0.0625), (0.5, -1.0, 0.0625), (0.5, 1.0, -0.0625), (0.5, 1.0, 0.0625)], [], [(0, 1, 3, 2), (2, 3, 7, 6), (6, 7, 5, 4), (4, 5, 1, 0), (2, 6, 4, 0), (7, 3, 1, 5)])
_uv = me_elavator_pod_top__collider_box.uv_layers.new(name='UVMap')
_uv.uv.foreach_set('vector', [0.375, 0.0, 0.625, 0.0, 0.625, 0.25, 0.375, 0.25, 0.375, 0.25, 0.625, 0.25, 0.6875, 0.4375, 0.3125, 0.4375, 0.3125, 0.4375, 0.6875, 0.4375, 0.6875, 0.8125, 0.3125, 0.8125, 0.3125, 0.8125, 0.6875, 0.8125, 0.625, 1.0, 0.375, 1.0, 0.125, 0.5, 0.3125, 0.4375, 0.3125, 0.8125, 0.125, 0.75, 0.6875, 0.4375, 0.875, 0.5, 0.875, 0.75, 0.6875, 0.8125])
me_elavator_pod_top__collider_box.update()
me_elavator_pod_back__collider_box = bpy.data.meshes.new('elavator.pod.back._collider_box')
me_elavator_pod_back__collider_box.from_pydata([(-0.1, -1.0, -1.5), (-0.1, -1.0, 1.5), (-0.1, 1.0, -1.5), (-0.1, 1.0, 1.5), (0.1, -1.0, -1.5), (0.1, -1.0, 1.5), (0.1, 1.0, -1.5), (0.1, 1.0, 1.5)], [], [(0, 1, 3, 2), (2, 3, 7, 6), (6, 7, 5, 4), (4, 5, 1, 0), (2, 6, 4, 0), (7, 3, 1, 5)])
_uv = me_elavator_pod_back__collider_box.uv_layers.new(name='UVMap')
_uv.uv.foreach_set('vector', [0.375, 0.0, 0.625, 0.0, 0.625, 0.25, 0.375, 0.25, 0.375, 0.25, 0.625, 0.25, 0.6875, 0.4375, 0.3125, 0.4375, 0.3125, 0.4375, 0.6875, 0.4375, 0.6875, 0.8125, 0.3125, 0.8125, 0.3125, 0.8125, 0.6875, 0.8125, 0.625, 1.0, 0.375, 1.0, 0.125, 0.5, 0.3125, 0.4375, 0.3125, 0.8125, 0.125, 0.75, 0.6875, 0.4375, 0.875, 0.5, 0.875, 0.75, 0.6875, 0.8125])
me_elavator_pod_back__collider_box.update()
me_elavator_pod_bottom__collider_box = bpy.data.meshes.new('elavator.pod.bottom._collider_box')
me_elavator_pod_bottom__collider_box.from_pydata([(-0.5, -1.0, -0.125), (-0.5, -1.0, 0.125), (-0.5, 1.0, -0.125), (-0.5, 1.0, 0.125), (0.5, -1.0, -0.125), (0.5, -1.0, 0.125), (0.5, 1.0, -0.125), (0.5, 1.0, 0.125)], [], [(0, 1, 3, 2), (2, 3, 7, 6), (6, 7, 5, 4), (4, 5, 1, 0), (2, 6, 4, 0), (7, 3, 1, 5)])
_uv = me_elavator_pod_bottom__collider_box.uv_layers.new(name='UVMap')
_uv.uv.foreach_set('vector', [0.375, 0.0, 0.625, 0.0, 0.625, 0.25, 0.375, 0.25, 0.375, 0.25, 0.625, 0.25, 0.6875, 0.4375, 0.3125, 0.4375, 0.3125, 0.4375, 0.6875, 0.4375, 0.6875, 0.8125, 0.3125, 0.8125, 0.3125, 0.8125, 0.6875, 0.8125, 0.625, 1.0, 0.375, 1.0, 0.125, 0.5, 0.3125, 0.4375, 0.3125, 0.8125, 0.125, 0.75, 0.6875, 0.4375, 0.875, 0.5, 0.875, 0.75, 0.6875, 0.8125])
me_elavator_pod_bottom__collider_box.update()

# ---- objects
ob_scale_person = bpy.data.objects.new('scale-person', None)
ob_scene = bpy.data.objects.new('scene', None)
ob_elavator_pod_bracket = bpy.data.objects.new('elavator.pod.bracket', me_elavator_pod_bracket)
ob_pivot_elavator_pod = bpy.data.objects.new('pivot.elavator.pod', None)
ob_elavator_pod_main = bpy.data.objects.new('elavator.pod.main', me_elavator_pod_main)
ob_elavator_pod_cable__collider_box = bpy.data.objects.new('elavator.pod.cable._collider_box', me_elavator_pod_cable__collider_box)
ob_elavator_pod_left__collider_box = bpy.data.objects.new('elavator.pod.left._collider_box', me_elavator_pod_left__collider_box)
ob_elavator_pod_right__collider_box = bpy.data.objects.new('elavator.pod.right._collider_box', me_elavator_pod_right__collider_box)
ob_elavator_pod_support__collider_box = bpy.data.objects.new('elavator.pod.support._collider_box', me_elavator_pod_support__collider_box)
ob_elavator_pod_top__collider_box = bpy.data.objects.new('elavator.pod.top._collider_box', me_elavator_pod_top__collider_box)
ob_elavator_pod_back__collider_box = bpy.data.objects.new('elavator.pod.back._collider_box', me_elavator_pod_back__collider_box)
ob_elavator_pod_bottom__collider_box = bpy.data.objects.new('elavator.pod.bottom._collider_box', me_elavator_pod_bottom__collider_box)

# ---- transforms, parenting, visibility, modifiers, constraints
ob_scale_person.location = (0.0, 0.0, 0.0)
ob_scale_person.instance_type = 'COLLECTION'
ob_scene.location = (0.0, 0.0, 0.0)
ob_scene.hide_select = True
ob_scene.instance_type = 'COLLECTION'
ob_elavator_pod_bracket.parent = ob_pivot_elavator_pod
ob_elavator_pod_bracket.location = (0.0, 0.0, 0.0)
ob_elavator_pod_bracket.scale = (1.0, 1.0, 1.0)
ob_elavator_pod_bracket.show_all_edges = True
_m = ob_elavator_pod_bracket.modifiers.new('Bevel', 'BEVEL')
_m.width = 0.1286
_m.width_pct = 0.1286
_m.limit_method = 'WEIGHT'
_m.use_clamp_overlap = False
_m.miter_outer = 'MITER_ARC'
ob_pivot_elavator_pod.location = (0.0, 0.0, 0.0)
ob_elavator_pod_main.parent = ob_pivot_elavator_pod
ob_elavator_pod_main.location = (-1.034, 0.0, -1.119)
ob_elavator_pod_main.scale = (1.0, 1.0, 1.0)
ob_elavator_pod_main.show_all_edges = True
_m = ob_elavator_pod_main.modifiers.new('Bevel', 'BEVEL')
_m.width = 0.1286
_m.width_pct = 0.1286
_m.limit_method = 'WEIGHT'
_m.use_clamp_overlap = False
_m.miter_outer = 'MITER_ARC'
_m = ob_elavator_pod_main.modifiers.new('!!Smooth by Angle', 'NODES')
_m.node_group = ng_smooth_by_angle
_gi = [s.identifier for s in ng_smooth_by_angle.interface.items_tree if s.item_type == 'SOCKET' and s.in_out == 'INPUT']
_m[_gi[1]] = 1.047  # Angle
_m = ob_elavator_pod_main.modifiers.new('Weighted Normal', 'WEIGHTED_NORMAL')
_m.keep_sharp = True
ob_elavator_pod_cable__collider_box.parent = ob_pivot_elavator_pod
ob_elavator_pod_cable__collider_box.location = (5.364e-07, -7.004e-07, -2.027e-06)
ob_elavator_pod_cable__collider_box.display_type = 'WIRE'
_m = ob_elavator_pod_cable__collider_box.modifiers.new('Triangulate', 'TRIANGULATE')
ob_elavator_pod_left__collider_box.parent = ob_pivot_elavator_pod
ob_elavator_pod_left__collider_box.location = (-1.034, -0.8572, -2.619)
ob_elavator_pod_left__collider_box.display_type = 'WIRE'
_m = ob_elavator_pod_left__collider_box.modifiers.new('Triangulate', 'TRIANGULATE')
ob_elavator_pod_right__collider_box.parent = ob_pivot_elavator_pod
ob_elavator_pod_right__collider_box.location = (-1.034, 0.8572, -2.619)
ob_elavator_pod_right__collider_box.display_type = 'WIRE'
_m = ob_elavator_pod_right__collider_box.modifiers.new('Triangulate', 'TRIANGULATE')
ob_elavator_pod_support__collider_box.parent = ob_pivot_elavator_pod
ob_elavator_pod_support__collider_box.location = (-1.034, -1.49e-07, -0.2409)
ob_elavator_pod_support__collider_box.display_type = 'WIRE'
_m = ob_elavator_pod_support__collider_box.modifiers.new('Triangulate', 'TRIANGULATE')
ob_elavator_pod_top__collider_box.parent = ob_pivot_elavator_pod
ob_elavator_pod_top__collider_box.location = (-1.034, 0.0, -1.181)
ob_elavator_pod_top__collider_box.display_type = 'WIRE'
_m = ob_elavator_pod_top__collider_box.modifiers.new('Triangulate', 'TRIANGULATE')
ob_elavator_pod_back__collider_box.parent = ob_pivot_elavator_pod
ob_elavator_pod_back__collider_box.location = (-0.6336, 0.0, -2.619)
ob_elavator_pod_back__collider_box.display_type = 'WIRE'
_m = ob_elavator_pod_back__collider_box.modifiers.new('Triangulate', 'TRIANGULATE')
ob_elavator_pod_bottom__collider_box.parent = ob_pivot_elavator_pod
ob_elavator_pod_bottom__collider_box.location = (-1.034, 0.0, -4.119)
ob_elavator_pod_bottom__collider_box.display_type = 'WIRE'
_m = ob_elavator_pod_bottom__collider_box.modifiers.new('Triangulate', 'TRIANGULATE')
ob_scale_person.instance_collection = col_scale_person
ob_scene.instance_collection = col_scene

# ---- collection membership
col_avatars.objects.link(ob_scale_person)
col_scene.objects.link(ob_scene)
col_elavator_pod.objects.link(ob_elavator_pod_bracket)
col_elavator_pod.objects.link(ob_pivot_elavator_pod)
col_elavator_pod.objects.link(ob_elavator_pod_main)
col_elavator_pod.objects.link(ob_elavator_pod_cable__collider_box)
col_elavator_pod.objects.link(ob_elavator_pod_left__collider_box)
col_elavator_pod.objects.link(ob_elavator_pod_right__collider_box)
col_elavator_pod.objects.link(ob_elavator_pod_support__collider_box)
col_elavator_pod.objects.link(ob_elavator_pod_top__collider_box)
col_elavator_pod.objects.link(ob_elavator_pod_back__collider_box)
col_elavator_pod.objects.link(ob_elavator_pod_bottom__collider_box)
def _layer_coll(name, lc=None):
    lc = lc or bpy.context.view_layer.layer_collection
    for c in lc.children:
        if c.name == name: return c
        r = _layer_coll(name, c)
        if r: return r
_layer_coll('reference').exclude = True
_layer_coll('avatars').exclude = True
_layer_coll('images').exclude = True
_layer_coll('scene').exclude = True

# ---- scene / render settings (as saved in the file)
scene.frame_start = 1; scene.frame_end = 300; scene.frame_set(0)
scene.render.engine = 'BLENDER_EEVEE_NEXT'
scene.render.fps = 60
scene.render.dither_intensity = 0.0
scene.cycles.feature_set = 'EXPERIMENTAL'
scene.cycles.use_denoising = False
scene.cycles.sampling_pattern = 'TABULATED_SOBOL'
scene.cycles.use_light_tree = False
scene.cycles.bake_type = 'ENVIRONMENT'
scene.eevee.use_volumetric_shadows = True
scene.view_settings.look = 'Medium High Contrast'
scene.view_settings.view_transform = 'Filmic'
bpy.context.view_layer.update()

# ---- added for rendering (the .blend has no active camera and no usable light): camera, sun
cam_auto = bpy.data.cameras.new('AutoCamera')
cam_auto.lens = 50.0
cam_auto.sensor_width = 36.0
cam_auto.clip_end = 1000.0
ob_auto_camera = bpy.data.objects.new('AutoCamera', cam_auto)
scene.collection.objects.link(ob_auto_camera)
ob_auto_camera.location = (4.71821, -6.27841, 2.38224)
ob_auto_camera.rotation_euler = (1.09748, -7.21219e-08, 0.694738)
scene.camera = ob_auto_camera
light_auto_sun = bpy.data.lights.new('AutoSun', 'SUN')
light_auto_sun.energy = 3.0
light_auto_sun.angle = 0.0523599
ob_auto_sun = bpy.data.objects.new('AutoSun', light_auto_sun)
scene.collection.objects.link(ob_auto_sun)
ob_auto_sun.rotation_euler = (0.872665, 0.174533, 0.523599)
bpy.context.view_layer.update()
